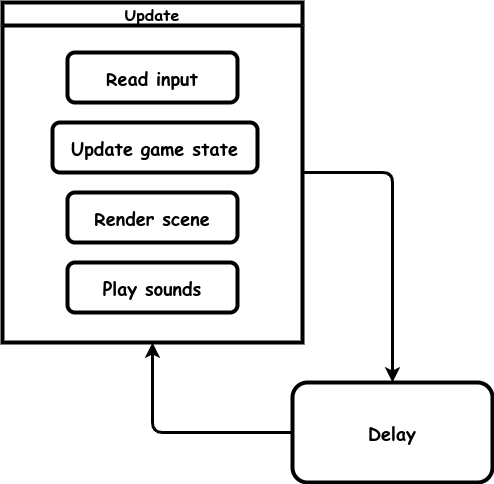

The diagram above was exported from draw.io. Its source (the exported page's mxGraphModel, read from the mxfile embedded in the PNG):
<mxGraphModel dx="584" dy="723" grid="1" gridSize="10" guides="1" tooltips="1" connect="1" arrows="1" fold="1" page="1" pageScale="1" pageWidth="850" pageHeight="1100" math="0" shadow="0">
  <root>
    <mxCell id="0" />
    <mxCell id="1" parent="0" />
    <mxCell id="RERQCJBcEq8R5nZOyFl8-7" value="Update" style="swimlane;whiteSpace=wrap;html=1;fontFamily=Comic Sans MS;fontSize=16;strokeWidth=4;" parent="1" vertex="1">
      <mxGeometry x="1060" y="190" width="300" height="340" as="geometry" />
    </mxCell>
    <mxCell id="RERQCJBcEq8R5nZOyFl8-11" value="&lt;b style=&quot;font-size: 18px;&quot;&gt;Read input&lt;br&gt;&lt;/b&gt;" style="rounded=1;whiteSpace=wrap;html=1;strokeWidth=4;fontFamily=Comic Sans MS;fontSize=18;" parent="RERQCJBcEq8R5nZOyFl8-7" vertex="1">
      <mxGeometry x="65" y="50" width="170" height="50" as="geometry" />
    </mxCell>
    <mxCell id="RERQCJBcEq8R5nZOyFl8-12" value="&lt;b style=&quot;font-size: 18px;&quot;&gt;Update game state&lt;br&gt;&lt;/b&gt;" style="rounded=1;whiteSpace=wrap;html=1;strokeWidth=4;fontFamily=Comic Sans MS;fontSize=18;" parent="RERQCJBcEq8R5nZOyFl8-7" vertex="1">
      <mxGeometry x="50" y="120" width="205" height="50" as="geometry" />
    </mxCell>
    <mxCell id="RERQCJBcEq8R5nZOyFl8-13" value="&lt;b style=&quot;font-size: 18px;&quot;&gt;Render scene&lt;br&gt;&lt;/b&gt;" style="rounded=1;whiteSpace=wrap;html=1;strokeWidth=4;fontFamily=Comic Sans MS;fontSize=18;" parent="RERQCJBcEq8R5nZOyFl8-7" vertex="1">
      <mxGeometry x="65" y="190" width="170" height="50" as="geometry" />
    </mxCell>
    <mxCell id="RERQCJBcEq8R5nZOyFl8-14" value="&lt;b style=&quot;font-size: 18px;&quot;&gt;Play sounds&lt;br&gt;&lt;/b&gt;" style="rounded=1;whiteSpace=wrap;html=1;strokeWidth=4;fontFamily=Comic Sans MS;fontSize=18;" parent="RERQCJBcEq8R5nZOyFl8-7" vertex="1">
      <mxGeometry x="65" y="260" width="170" height="50" as="geometry" />
    </mxCell>
    <mxCell id="RERQCJBcEq8R5nZOyFl8-8" value="&lt;b style=&quot;font-size: 18px;&quot;&gt;Delay&lt;br&gt;&lt;/b&gt;" style="rounded=1;whiteSpace=wrap;html=1;strokeWidth=4;fontFamily=Comic Sans MS;fontSize=18;" parent="1" vertex="1">
      <mxGeometry x="1350" y="570" width="200" height="100" as="geometry" />
    </mxCell>
    <mxCell id="RERQCJBcEq8R5nZOyFl8-9" value="" style="endArrow=none;startArrow=classic;html=1;rounded=1;strokeWidth=3;endFill=0;" parent="1" source="RERQCJBcEq8R5nZOyFl8-7" target="RERQCJBcEq8R5nZOyFl8-8" edge="1">
      <mxGeometry width="50" height="50" relative="1" as="geometry">
        <mxPoint x="1160" y="480" as="sourcePoint" />
        <mxPoint x="1325" y="650" as="targetPoint" />
        <Array as="points">
          <mxPoint x="1210" y="620" />
        </Array>
      </mxGeometry>
    </mxCell>
    <mxCell id="RERQCJBcEq8R5nZOyFl8-10" value="" style="endArrow=none;startArrow=classic;html=1;rounded=1;strokeWidth=3;endFill=0;" parent="1" source="RERQCJBcEq8R5nZOyFl8-8" target="RERQCJBcEq8R5nZOyFl8-7" edge="1">
      <mxGeometry width="50" height="50" relative="1" as="geometry">
        <mxPoint x="1430" y="460" as="sourcePoint" />
        <mxPoint x="1620" y="410" as="targetPoint" />
        <Array as="points">
          <mxPoint x="1450" y="360" />
        </Array>
      </mxGeometry>
    </mxCell>
  </root>
</mxGraphModel>